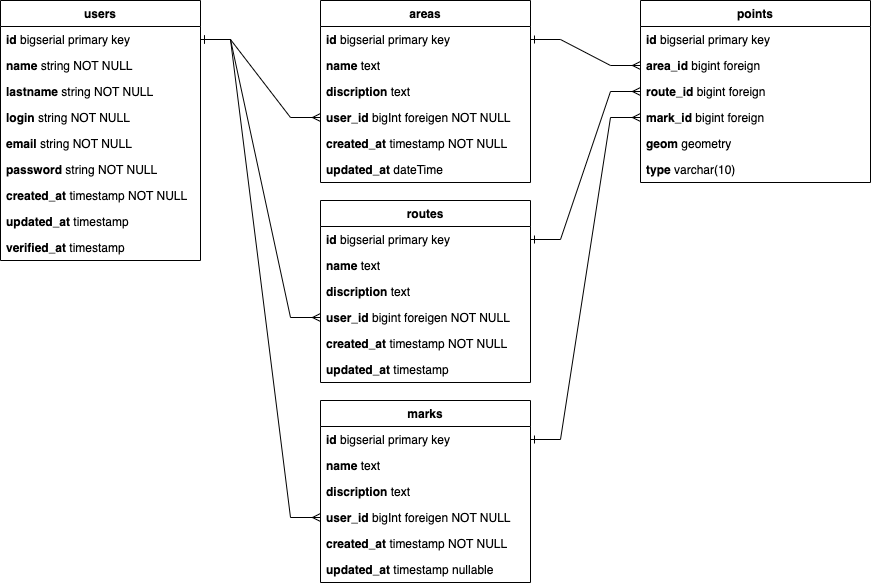

The diagram above was exported from draw.io. Its source (the exported page's mxGraphModel, read from the mxfile embedded in the PNG):
<mxGraphModel dx="1146" dy="642" grid="1" gridSize="10" guides="1" tooltips="1" connect="1" arrows="1" fold="1" page="1" pageScale="1" pageWidth="827" pageHeight="1169" math="0" shadow="0">
  <root>
    <mxCell id="WIyWlLk6GJQsqaUBKTNV-0" />
    <mxCell id="WIyWlLk6GJQsqaUBKTNV-1" parent="WIyWlLk6GJQsqaUBKTNV-0" />
    <mxCell id="z5nIX3Yq0M0ZGkwXuVWE-0" value="users" style="swimlane;fontStyle=1;align=center;verticalAlign=top;childLayout=stackLayout;horizontal=1;startSize=26;horizontalStack=0;resizeParent=1;resizeParentMax=0;resizeLast=0;collapsible=1;marginBottom=0;whiteSpace=wrap;html=1;" parent="WIyWlLk6GJQsqaUBKTNV-1" vertex="1">
      <mxGeometry x="40" y="140" width="200" height="260" as="geometry" />
    </mxCell>
    <mxCell id="z5nIX3Yq0M0ZGkwXuVWE-1" value="&lt;b style=&quot;border-color: var(--border-color);&quot;&gt;id&amp;nbsp;&lt;/b&gt;bigserial primary key" style="text;strokeColor=none;fillColor=none;align=left;verticalAlign=top;spacingLeft=4;spacingRight=4;overflow=hidden;rotatable=0;points=[[0,0.5],[1,0.5]];portConstraint=eastwest;whiteSpace=wrap;html=1;" parent="z5nIX3Yq0M0ZGkwXuVWE-0" vertex="1">
      <mxGeometry y="26" width="200" height="26" as="geometry" />
    </mxCell>
    <mxCell id="z5nIX3Yq0M0ZGkwXuVWE-30" value="&lt;b&gt;name&lt;/b&gt; string NOT NULL" style="text;strokeColor=none;fillColor=none;align=left;verticalAlign=top;spacingLeft=4;spacingRight=4;overflow=hidden;rotatable=0;points=[[0,0.5],[1,0.5]];portConstraint=eastwest;whiteSpace=wrap;html=1;" parent="z5nIX3Yq0M0ZGkwXuVWE-0" vertex="1">
      <mxGeometry y="52" width="200" height="26" as="geometry" />
    </mxCell>
    <mxCell id="z5nIX3Yq0M0ZGkwXuVWE-3" value="&lt;b&gt;lastname&lt;/b&gt; string NOT NULL&amp;nbsp;" style="text;strokeColor=none;fillColor=none;align=left;verticalAlign=top;spacingLeft=4;spacingRight=4;overflow=hidden;rotatable=0;points=[[0,0.5],[1,0.5]];portConstraint=eastwest;whiteSpace=wrap;html=1;" parent="z5nIX3Yq0M0ZGkwXuVWE-0" vertex="1">
      <mxGeometry y="78" width="200" height="26" as="geometry" />
    </mxCell>
    <mxCell id="z5nIX3Yq0M0ZGkwXuVWE-5" value="&lt;b&gt;login&lt;/b&gt; string NOT NULL" style="text;strokeColor=none;fillColor=none;align=left;verticalAlign=top;spacingLeft=4;spacingRight=4;overflow=hidden;rotatable=0;points=[[0,0.5],[1,0.5]];portConstraint=eastwest;whiteSpace=wrap;html=1;" parent="z5nIX3Yq0M0ZGkwXuVWE-0" vertex="1">
      <mxGeometry y="104" width="200" height="26" as="geometry" />
    </mxCell>
    <mxCell id="z5nIX3Yq0M0ZGkwXuVWE-10" value="&lt;b&gt;email&lt;/b&gt; string NOT NULL" style="text;strokeColor=none;fillColor=none;align=left;verticalAlign=top;spacingLeft=4;spacingRight=4;overflow=hidden;rotatable=0;points=[[0,0.5],[1,0.5]];portConstraint=eastwest;whiteSpace=wrap;html=1;" parent="z5nIX3Yq0M0ZGkwXuVWE-0" vertex="1">
      <mxGeometry y="130" width="200" height="26" as="geometry" />
    </mxCell>
    <mxCell id="z5nIX3Yq0M0ZGkwXuVWE-11" value="&lt;b&gt;password&lt;/b&gt; string NOT NULL&lt;br&gt;&amp;nbsp;" style="text;strokeColor=none;fillColor=none;align=left;verticalAlign=top;spacingLeft=4;spacingRight=4;overflow=hidden;rotatable=0;points=[[0,0.5],[1,0.5]];portConstraint=eastwest;whiteSpace=wrap;html=1;" parent="z5nIX3Yq0M0ZGkwXuVWE-0" vertex="1">
      <mxGeometry y="156" width="200" height="26" as="geometry" />
    </mxCell>
    <mxCell id="z5nIX3Yq0M0ZGkwXuVWE-38" value="&lt;b&gt;created_at&lt;/b&gt;&amp;nbsp;timestamp&amp;nbsp;NOT NULL" style="text;strokeColor=none;fillColor=none;align=left;verticalAlign=top;spacingLeft=4;spacingRight=4;overflow=hidden;rotatable=0;points=[[0,0.5],[1,0.5]];portConstraint=eastwest;whiteSpace=wrap;html=1;" parent="z5nIX3Yq0M0ZGkwXuVWE-0" vertex="1">
      <mxGeometry y="182" width="200" height="26" as="geometry" />
    </mxCell>
    <mxCell id="B_bLmbX4Cbbk0zRxr2o7-0" value="&lt;b&gt;updated_at&lt;/b&gt;&amp;nbsp;timestamp" style="text;strokeColor=none;fillColor=none;align=left;verticalAlign=top;spacingLeft=4;spacingRight=4;overflow=hidden;rotatable=0;points=[[0,0.5],[1,0.5]];portConstraint=eastwest;whiteSpace=wrap;html=1;" parent="z5nIX3Yq0M0ZGkwXuVWE-0" vertex="1">
      <mxGeometry y="208" width="200" height="26" as="geometry" />
    </mxCell>
    <mxCell id="z5nIX3Yq0M0ZGkwXuVWE-39" value="&lt;b&gt;verified_at&lt;/b&gt;&amp;nbsp;timestamp" style="text;strokeColor=none;fillColor=none;align=left;verticalAlign=top;spacingLeft=4;spacingRight=4;overflow=hidden;rotatable=0;points=[[0,0.5],[1,0.5]];portConstraint=eastwest;whiteSpace=wrap;html=1;" parent="z5nIX3Yq0M0ZGkwXuVWE-0" vertex="1">
      <mxGeometry y="234" width="200" height="26" as="geometry" />
    </mxCell>
    <mxCell id="z5nIX3Yq0M0ZGkwXuVWE-12" value="routes" style="swimlane;fontStyle=1;align=center;verticalAlign=top;childLayout=stackLayout;horizontal=1;startSize=26;horizontalStack=0;resizeParent=1;resizeParentMax=0;resizeLast=0;collapsible=1;marginBottom=0;whiteSpace=wrap;html=1;" parent="WIyWlLk6GJQsqaUBKTNV-1" vertex="1">
      <mxGeometry x="360" y="340" width="210" height="182" as="geometry" />
    </mxCell>
    <mxCell id="z5nIX3Yq0M0ZGkwXuVWE-13" value="&lt;b style=&quot;border-color: var(--border-color);&quot;&gt;id&amp;nbsp;&lt;/b&gt;bigserial primary key" style="text;strokeColor=none;fillColor=none;align=left;verticalAlign=top;spacingLeft=4;spacingRight=4;overflow=hidden;rotatable=0;points=[[0,0.5],[1,0.5]];portConstraint=eastwest;whiteSpace=wrap;html=1;" parent="z5nIX3Yq0M0ZGkwXuVWE-12" vertex="1">
      <mxGeometry y="26" width="210" height="26" as="geometry" />
    </mxCell>
    <mxCell id="YqDJiQahORIIQqqzSPd3-2" value="&lt;b&gt;name&amp;nbsp;&lt;/b&gt;text" style="text;strokeColor=none;fillColor=none;align=left;verticalAlign=top;spacingLeft=4;spacingRight=4;overflow=hidden;rotatable=0;points=[[0,0.5],[1,0.5]];portConstraint=eastwest;whiteSpace=wrap;html=1;" parent="z5nIX3Yq0M0ZGkwXuVWE-12" vertex="1">
      <mxGeometry y="52" width="210" height="26" as="geometry" />
    </mxCell>
    <mxCell id="YqDJiQahORIIQqqzSPd3-3" value="&lt;b&gt;discription&amp;nbsp;&lt;/b&gt;text" style="text;strokeColor=none;fillColor=none;align=left;verticalAlign=top;spacingLeft=4;spacingRight=4;overflow=hidden;rotatable=0;points=[[0,0.5],[1,0.5]];portConstraint=eastwest;whiteSpace=wrap;html=1;" parent="z5nIX3Yq0M0ZGkwXuVWE-12" vertex="1">
      <mxGeometry y="78" width="210" height="26" as="geometry" />
    </mxCell>
    <mxCell id="z5nIX3Yq0M0ZGkwXuVWE-14" value="&lt;b&gt;user_id&lt;/b&gt;&amp;nbsp;bigint foreigen NOT NULL" style="text;strokeColor=none;fillColor=none;align=left;verticalAlign=top;spacingLeft=4;spacingRight=4;overflow=hidden;rotatable=0;points=[[0,0.5],[1,0.5]];portConstraint=eastwest;whiteSpace=wrap;html=1;" parent="z5nIX3Yq0M0ZGkwXuVWE-12" vertex="1">
      <mxGeometry y="104" width="210" height="26" as="geometry" />
    </mxCell>
    <mxCell id="z5nIX3Yq0M0ZGkwXuVWE-40" value="&lt;b&gt;created_at&amp;nbsp;&lt;/b&gt;timestamp&amp;nbsp;NOT NULL" style="text;strokeColor=none;fillColor=none;align=left;verticalAlign=top;spacingLeft=4;spacingRight=4;overflow=hidden;rotatable=0;points=[[0,0.5],[1,0.5]];portConstraint=eastwest;whiteSpace=wrap;html=1;" parent="z5nIX3Yq0M0ZGkwXuVWE-12" vertex="1">
      <mxGeometry y="130" width="210" height="26" as="geometry" />
    </mxCell>
    <mxCell id="z5nIX3Yq0M0ZGkwXuVWE-41" value="&lt;b&gt;updated_at&amp;nbsp;&lt;/b&gt;timestamp" style="text;strokeColor=none;fillColor=none;align=left;verticalAlign=top;spacingLeft=4;spacingRight=4;overflow=hidden;rotatable=0;points=[[0,0.5],[1,0.5]];portConstraint=eastwest;whiteSpace=wrap;html=1;" parent="z5nIX3Yq0M0ZGkwXuVWE-12" vertex="1">
      <mxGeometry y="156" width="210" height="26" as="geometry" />
    </mxCell>
    <mxCell id="z5nIX3Yq0M0ZGkwXuVWE-18" value="areas" style="swimlane;fontStyle=1;align=center;verticalAlign=top;childLayout=stackLayout;horizontal=1;startSize=26;horizontalStack=0;resizeParent=1;resizeParentMax=0;resizeLast=0;collapsible=1;marginBottom=0;whiteSpace=wrap;html=1;" parent="WIyWlLk6GJQsqaUBKTNV-1" vertex="1">
      <mxGeometry x="360" y="140" width="210" height="182" as="geometry" />
    </mxCell>
    <mxCell id="z5nIX3Yq0M0ZGkwXuVWE-19" value="&lt;b style=&quot;border-color: var(--border-color);&quot;&gt;id&amp;nbsp;&lt;/b&gt;bigserial primary key" style="text;strokeColor=none;fillColor=none;align=left;verticalAlign=top;spacingLeft=4;spacingRight=4;overflow=hidden;rotatable=0;points=[[0,0.5],[1,0.5]];portConstraint=eastwest;whiteSpace=wrap;html=1;" parent="z5nIX3Yq0M0ZGkwXuVWE-18" vertex="1">
      <mxGeometry y="26" width="210" height="26" as="geometry" />
    </mxCell>
    <mxCell id="YqDJiQahORIIQqqzSPd3-0" value="&lt;b&gt;name&amp;nbsp;&lt;/b&gt;text" style="text;strokeColor=none;fillColor=none;align=left;verticalAlign=top;spacingLeft=4;spacingRight=4;overflow=hidden;rotatable=0;points=[[0,0.5],[1,0.5]];portConstraint=eastwest;whiteSpace=wrap;html=1;" parent="z5nIX3Yq0M0ZGkwXuVWE-18" vertex="1">
      <mxGeometry y="52" width="210" height="26" as="geometry" />
    </mxCell>
    <mxCell id="YqDJiQahORIIQqqzSPd3-1" value="&lt;b&gt;discription&amp;nbsp;&lt;/b&gt;text" style="text;strokeColor=none;fillColor=none;align=left;verticalAlign=top;spacingLeft=4;spacingRight=4;overflow=hidden;rotatable=0;points=[[0,0.5],[1,0.5]];portConstraint=eastwest;whiteSpace=wrap;html=1;" parent="z5nIX3Yq0M0ZGkwXuVWE-18" vertex="1">
      <mxGeometry y="78" width="210" height="26" as="geometry" />
    </mxCell>
    <mxCell id="z5nIX3Yq0M0ZGkwXuVWE-20" value="&lt;b style=&quot;border-color: var(--border-color);&quot;&gt;user_id&lt;/b&gt;&amp;nbsp;bigInt&amp;nbsp;foreigen NOT NULL" style="text;strokeColor=none;fillColor=none;align=left;verticalAlign=top;spacingLeft=4;spacingRight=4;overflow=hidden;rotatable=0;points=[[0,0.5],[1,0.5]];portConstraint=eastwest;whiteSpace=wrap;html=1;" parent="z5nIX3Yq0M0ZGkwXuVWE-18" vertex="1">
      <mxGeometry y="104" width="210" height="26" as="geometry" />
    </mxCell>
    <mxCell id="z5nIX3Yq0M0ZGkwXuVWE-42" value="&lt;b style=&quot;border-color: var(--border-color);&quot;&gt;created_at&amp;nbsp;&lt;/b&gt;timestamp NOT NULL" style="text;strokeColor=none;fillColor=none;align=left;verticalAlign=top;spacingLeft=4;spacingRight=4;overflow=hidden;rotatable=0;points=[[0,0.5],[1,0.5]];portConstraint=eastwest;whiteSpace=wrap;html=1;" parent="z5nIX3Yq0M0ZGkwXuVWE-18" vertex="1">
      <mxGeometry y="130" width="210" height="26" as="geometry" />
    </mxCell>
    <mxCell id="z5nIX3Yq0M0ZGkwXuVWE-43" value="&lt;b style=&quot;border-color: var(--border-color);&quot;&gt;updated_at&amp;nbsp;&lt;/b&gt;dateTime" style="text;strokeColor=none;fillColor=none;align=left;verticalAlign=top;spacingLeft=4;spacingRight=4;overflow=hidden;rotatable=0;points=[[0,0.5],[1,0.5]];portConstraint=eastwest;whiteSpace=wrap;html=1;" parent="z5nIX3Yq0M0ZGkwXuVWE-18" vertex="1">
      <mxGeometry y="156" width="210" height="26" as="geometry" />
    </mxCell>
    <mxCell id="z5nIX3Yq0M0ZGkwXuVWE-24" value="marks" style="swimlane;fontStyle=1;align=center;verticalAlign=top;childLayout=stackLayout;horizontal=1;startSize=26;horizontalStack=0;resizeParent=1;resizeParentMax=0;resizeLast=0;collapsible=1;marginBottom=0;whiteSpace=wrap;html=1;" parent="WIyWlLk6GJQsqaUBKTNV-1" vertex="1">
      <mxGeometry x="360" y="540" width="210" height="182" as="geometry" />
    </mxCell>
    <mxCell id="z5nIX3Yq0M0ZGkwXuVWE-25" value="&lt;b style=&quot;border-color: var(--border-color);&quot;&gt;id&amp;nbsp;&lt;/b&gt;bigserial primary key" style="text;strokeColor=none;fillColor=none;align=left;verticalAlign=top;spacingLeft=4;spacingRight=4;overflow=hidden;rotatable=0;points=[[0,0.5],[1,0.5]];portConstraint=eastwest;whiteSpace=wrap;html=1;" parent="z5nIX3Yq0M0ZGkwXuVWE-24" vertex="1">
      <mxGeometry y="26" width="210" height="26" as="geometry" />
    </mxCell>
    <mxCell id="YqDJiQahORIIQqqzSPd3-4" value="&lt;b&gt;name&amp;nbsp;&lt;/b&gt;text" style="text;strokeColor=none;fillColor=none;align=left;verticalAlign=top;spacingLeft=4;spacingRight=4;overflow=hidden;rotatable=0;points=[[0,0.5],[1,0.5]];portConstraint=eastwest;whiteSpace=wrap;html=1;" parent="z5nIX3Yq0M0ZGkwXuVWE-24" vertex="1">
      <mxGeometry y="52" width="210" height="26" as="geometry" />
    </mxCell>
    <mxCell id="YqDJiQahORIIQqqzSPd3-5" value="&lt;b&gt;discription&amp;nbsp;&lt;/b&gt;text" style="text;strokeColor=none;fillColor=none;align=left;verticalAlign=top;spacingLeft=4;spacingRight=4;overflow=hidden;rotatable=0;points=[[0,0.5],[1,0.5]];portConstraint=eastwest;whiteSpace=wrap;html=1;" parent="z5nIX3Yq0M0ZGkwXuVWE-24" vertex="1">
      <mxGeometry y="78" width="210" height="26" as="geometry" />
    </mxCell>
    <mxCell id="z5nIX3Yq0M0ZGkwXuVWE-26" value="&lt;b style=&quot;border-color: var(--border-color);&quot;&gt;user_id&lt;/b&gt;&amp;nbsp;bigInt&amp;nbsp;foreigen NOT NULL" style="text;strokeColor=none;fillColor=none;align=left;verticalAlign=top;spacingLeft=4;spacingRight=4;overflow=hidden;rotatable=0;points=[[0,0.5],[1,0.5]];portConstraint=eastwest;whiteSpace=wrap;html=1;" parent="z5nIX3Yq0M0ZGkwXuVWE-24" vertex="1">
      <mxGeometry y="104" width="210" height="26" as="geometry" />
    </mxCell>
    <mxCell id="z5nIX3Yq0M0ZGkwXuVWE-44" value="&lt;b style=&quot;border-color: var(--border-color);&quot;&gt;created_at&amp;nbsp;&lt;/b&gt;timestamp&amp;nbsp;NOT NULL" style="text;strokeColor=none;fillColor=none;align=left;verticalAlign=top;spacingLeft=4;spacingRight=4;overflow=hidden;rotatable=0;points=[[0,0.5],[1,0.5]];portConstraint=eastwest;whiteSpace=wrap;html=1;" parent="z5nIX3Yq0M0ZGkwXuVWE-24" vertex="1">
      <mxGeometry y="130" width="210" height="26" as="geometry" />
    </mxCell>
    <mxCell id="z5nIX3Yq0M0ZGkwXuVWE-45" value="&lt;b style=&quot;border-color: var(--border-color);&quot;&gt;updated_at&amp;nbsp;&lt;/b&gt;timestamp&amp;nbsp;nullable" style="text;strokeColor=none;fillColor=none;align=left;verticalAlign=top;spacingLeft=4;spacingRight=4;overflow=hidden;rotatable=0;points=[[0,0.5],[1,0.5]];portConstraint=eastwest;whiteSpace=wrap;html=1;" parent="z5nIX3Yq0M0ZGkwXuVWE-24" vertex="1">
      <mxGeometry y="156" width="210" height="26" as="geometry" />
    </mxCell>
    <mxCell id="z5nIX3Yq0M0ZGkwXuVWE-46" value="points" style="swimlane;fontStyle=1;align=center;verticalAlign=top;childLayout=stackLayout;horizontal=1;startSize=26;horizontalStack=0;resizeParent=1;resizeParentMax=0;resizeLast=0;collapsible=1;marginBottom=0;whiteSpace=wrap;html=1;" parent="WIyWlLk6GJQsqaUBKTNV-1" vertex="1">
      <mxGeometry x="680" y="140" width="230" height="182" as="geometry" />
    </mxCell>
    <mxCell id="z5nIX3Yq0M0ZGkwXuVWE-47" value="&lt;b&gt;id&amp;nbsp;&lt;/b&gt;bigserial primary key" style="text;strokeColor=none;fillColor=none;align=left;verticalAlign=top;spacingLeft=4;spacingRight=4;overflow=hidden;rotatable=0;points=[[0,0.5],[1,0.5]];portConstraint=eastwest;whiteSpace=wrap;html=1;" parent="z5nIX3Yq0M0ZGkwXuVWE-46" vertex="1">
      <mxGeometry y="26" width="230" height="26" as="geometry" />
    </mxCell>
    <mxCell id="z5nIX3Yq0M0ZGkwXuVWE-63" value="&lt;b&gt;area_id&lt;/b&gt;&amp;nbsp;bigint foreign" style="text;strokeColor=none;fillColor=none;align=left;verticalAlign=top;spacingLeft=4;spacingRight=4;overflow=hidden;rotatable=0;points=[[0,0.5],[1,0.5]];portConstraint=eastwest;whiteSpace=wrap;html=1;" parent="z5nIX3Yq0M0ZGkwXuVWE-46" vertex="1">
      <mxGeometry y="52" width="230" height="26" as="geometry" />
    </mxCell>
    <mxCell id="z5nIX3Yq0M0ZGkwXuVWE-54" value="&lt;b&gt;route_id&lt;/b&gt;&amp;nbsp;bigint foreign" style="text;strokeColor=none;fillColor=none;align=left;verticalAlign=top;spacingLeft=4;spacingRight=4;overflow=hidden;rotatable=0;points=[[0,0.5],[1,0.5]];portConstraint=eastwest;whiteSpace=wrap;html=1;" parent="z5nIX3Yq0M0ZGkwXuVWE-46" vertex="1">
      <mxGeometry y="78" width="230" height="26" as="geometry" />
    </mxCell>
    <mxCell id="5p6-vvKXJGc3TWad3xVw-15" value="&lt;b&gt;mark_id&lt;/b&gt;&amp;nbsp;bigint foreign" style="text;strokeColor=none;fillColor=none;align=left;verticalAlign=top;spacingLeft=4;spacingRight=4;overflow=hidden;rotatable=0;points=[[0,0.5],[1,0.5]];portConstraint=eastwest;whiteSpace=wrap;html=1;" parent="z5nIX3Yq0M0ZGkwXuVWE-46" vertex="1">
      <mxGeometry y="104" width="230" height="26" as="geometry" />
    </mxCell>
    <mxCell id="5p6-vvKXJGc3TWad3xVw-20" value="&lt;b&gt;geom&amp;nbsp;&lt;/b&gt;geometry" style="text;strokeColor=none;fillColor=none;align=left;verticalAlign=top;spacingLeft=4;spacingRight=4;overflow=hidden;rotatable=0;points=[[0,0.5],[1,0.5]];portConstraint=eastwest;whiteSpace=wrap;html=1;" parent="z5nIX3Yq0M0ZGkwXuVWE-46" vertex="1">
      <mxGeometry y="130" width="230" height="26" as="geometry" />
    </mxCell>
    <mxCell id="659rxHd8XMklGJxRxgBD-1" value="&lt;b&gt;type &lt;/b&gt;varchar(10)" style="text;strokeColor=none;fillColor=none;align=left;verticalAlign=top;spacingLeft=4;spacingRight=4;overflow=hidden;rotatable=0;points=[[0,0.5],[1,0.5]];portConstraint=eastwest;whiteSpace=wrap;html=1;" parent="z5nIX3Yq0M0ZGkwXuVWE-46" vertex="1">
      <mxGeometry y="156" width="230" height="26" as="geometry" />
    </mxCell>
    <mxCell id="3AQzDyN0VU-D7JHNEyEA-0" style="edgeStyle=entityRelationEdgeStyle;rounded=0;orthogonalLoop=1;jettySize=auto;html=1;entryX=0;entryY=0.5;entryDx=0;entryDy=0;endArrow=ERmany;endFill=0;startArrow=ERone;startFill=0;" parent="WIyWlLk6GJQsqaUBKTNV-1" source="z5nIX3Yq0M0ZGkwXuVWE-1" target="z5nIX3Yq0M0ZGkwXuVWE-20" edge="1">
      <mxGeometry relative="1" as="geometry" />
    </mxCell>
    <mxCell id="3AQzDyN0VU-D7JHNEyEA-1" style="edgeStyle=entityRelationEdgeStyle;rounded=0;orthogonalLoop=1;jettySize=auto;html=1;entryX=0;entryY=0.5;entryDx=0;entryDy=0;startArrow=ERone;startFill=0;endArrow=ERmany;endFill=0;" parent="WIyWlLk6GJQsqaUBKTNV-1" source="z5nIX3Yq0M0ZGkwXuVWE-1" target="z5nIX3Yq0M0ZGkwXuVWE-14" edge="1">
      <mxGeometry relative="1" as="geometry" />
    </mxCell>
    <mxCell id="3AQzDyN0VU-D7JHNEyEA-2" style="edgeStyle=entityRelationEdgeStyle;rounded=0;orthogonalLoop=1;jettySize=auto;html=1;entryX=0;entryY=0.5;entryDx=0;entryDy=0;startArrow=ERone;startFill=0;endArrow=ERmany;endFill=0;" parent="WIyWlLk6GJQsqaUBKTNV-1" source="z5nIX3Yq0M0ZGkwXuVWE-1" target="z5nIX3Yq0M0ZGkwXuVWE-26" edge="1">
      <mxGeometry relative="1" as="geometry" />
    </mxCell>
    <mxCell id="3AQzDyN0VU-D7JHNEyEA-3" style="edgeStyle=entityRelationEdgeStyle;rounded=0;orthogonalLoop=1;jettySize=auto;html=1;endArrow=ERmany;endFill=0;startArrow=ERone;startFill=0;entryX=0;entryY=0.5;entryDx=0;entryDy=0;" parent="WIyWlLk6GJQsqaUBKTNV-1" source="z5nIX3Yq0M0ZGkwXuVWE-19" target="z5nIX3Yq0M0ZGkwXuVWE-63" edge="1">
      <mxGeometry relative="1" as="geometry">
        <mxPoint x="680" y="205" as="targetPoint" />
      </mxGeometry>
    </mxCell>
    <mxCell id="3AQzDyN0VU-D7JHNEyEA-4" style="edgeStyle=entityRelationEdgeStyle;rounded=0;orthogonalLoop=1;jettySize=auto;html=1;endArrow=ERmany;endFill=0;startArrow=ERone;startFill=0;exitX=1;exitY=0.5;exitDx=0;exitDy=0;entryX=0;entryY=0.5;entryDx=0;entryDy=0;" parent="WIyWlLk6GJQsqaUBKTNV-1" source="z5nIX3Yq0M0ZGkwXuVWE-13" target="z5nIX3Yq0M0ZGkwXuVWE-54" edge="1">
      <mxGeometry relative="1" as="geometry">
        <mxPoint x="580" y="189" as="sourcePoint" />
        <mxPoint x="680" y="231" as="targetPoint" />
      </mxGeometry>
    </mxCell>
    <mxCell id="3AQzDyN0VU-D7JHNEyEA-6" style="edgeStyle=entityRelationEdgeStyle;rounded=0;orthogonalLoop=1;jettySize=auto;html=1;entryX=0;entryY=0.5;entryDx=0;entryDy=0;endArrow=ERmany;endFill=0;startArrow=ERone;startFill=0;exitX=1;exitY=0.5;exitDx=0;exitDy=0;" parent="WIyWlLk6GJQsqaUBKTNV-1" source="z5nIX3Yq0M0ZGkwXuVWE-25" target="5p6-vvKXJGc3TWad3xVw-15" edge="1">
      <mxGeometry relative="1" as="geometry">
        <mxPoint x="590" y="199" as="sourcePoint" />
        <mxPoint x="710" y="225" as="targetPoint" />
      </mxGeometry>
    </mxCell>
  </root>
</mxGraphModel>